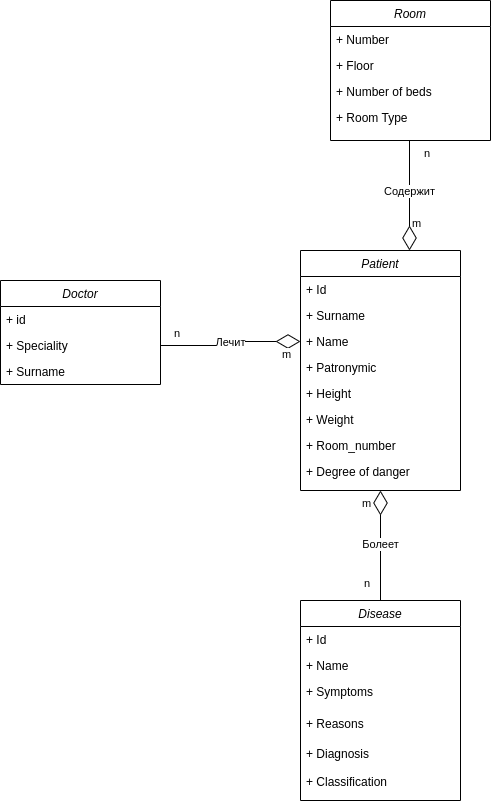

The diagram above was exported from draw.io. Its source (the exported page's mxGraphModel, read from the mxfile embedded in the PNG):
<mxGraphModel dx="1114" dy="1027" grid="1" gridSize="10" guides="1" tooltips="1" connect="1" arrows="1" fold="1" page="1" pageScale="1" pageWidth="827" pageHeight="1169" math="0" shadow="0">
  <root>
    <mxCell id="WIyWlLk6GJQsqaUBKTNV-0" />
    <mxCell id="WIyWlLk6GJQsqaUBKTNV-1" parent="WIyWlLk6GJQsqaUBKTNV-0" />
    <mxCell id="uRXgmzqIN2jKh5CVDO_b-7" value="Patient&#10;" style="swimlane;fontStyle=2;align=center;verticalAlign=top;childLayout=stackLayout;horizontal=1;startSize=26;horizontalStack=0;resizeParent=1;resizeLast=0;collapsible=1;marginBottom=0;rounded=0;shadow=0;strokeWidth=1;" parent="WIyWlLk6GJQsqaUBKTNV-1" vertex="1">
      <mxGeometry x="320" y="260" width="160" height="240" as="geometry">
        <mxRectangle x="220" y="120" width="160" height="26" as="alternateBounds" />
      </mxGeometry>
    </mxCell>
    <mxCell id="uRXgmzqIN2jKh5CVDO_b-8" value="+ Id" style="text;align=left;verticalAlign=top;spacingLeft=4;spacingRight=4;overflow=hidden;rotatable=0;points=[[0,0.5],[1,0.5]];portConstraint=eastwest;rounded=0;shadow=0;html=0;" parent="uRXgmzqIN2jKh5CVDO_b-7" vertex="1">
      <mxGeometry y="26" width="160" height="26" as="geometry" />
    </mxCell>
    <mxCell id="uRXgmzqIN2jKh5CVDO_b-9" value="+ Surname" style="text;align=left;verticalAlign=top;spacingLeft=4;spacingRight=4;overflow=hidden;rotatable=0;points=[[0,0.5],[1,0.5]];portConstraint=eastwest;rounded=0;shadow=0;html=0;" parent="uRXgmzqIN2jKh5CVDO_b-7" vertex="1">
      <mxGeometry y="52" width="160" height="26" as="geometry" />
    </mxCell>
    <mxCell id="uRXgmzqIN2jKh5CVDO_b-10" value="+ Name" style="text;align=left;verticalAlign=top;spacingLeft=4;spacingRight=4;overflow=hidden;rotatable=0;points=[[0,0.5],[1,0.5]];portConstraint=eastwest;rounded=0;shadow=0;html=0;" parent="uRXgmzqIN2jKh5CVDO_b-7" vertex="1">
      <mxGeometry y="78" width="160" height="26" as="geometry" />
    </mxCell>
    <mxCell id="uRXgmzqIN2jKh5CVDO_b-11" value="+ Patronymic" style="text;align=left;verticalAlign=top;spacingLeft=4;spacingRight=4;overflow=hidden;rotatable=0;points=[[0,0.5],[1,0.5]];portConstraint=eastwest;rounded=0;shadow=0;html=0;" parent="uRXgmzqIN2jKh5CVDO_b-7" vertex="1">
      <mxGeometry y="104" width="160" height="26" as="geometry" />
    </mxCell>
    <mxCell id="uRXgmzqIN2jKh5CVDO_b-12" value="+ Height" style="text;align=left;verticalAlign=top;spacingLeft=4;spacingRight=4;overflow=hidden;rotatable=0;points=[[0,0.5],[1,0.5]];portConstraint=eastwest;rounded=0;shadow=0;html=0;" parent="uRXgmzqIN2jKh5CVDO_b-7" vertex="1">
      <mxGeometry y="130" width="160" height="26" as="geometry" />
    </mxCell>
    <mxCell id="uRXgmzqIN2jKh5CVDO_b-13" value="+ Weight" style="text;align=left;verticalAlign=top;spacingLeft=4;spacingRight=4;overflow=hidden;rotatable=0;points=[[0,0.5],[1,0.5]];portConstraint=eastwest;rounded=0;shadow=0;html=0;" parent="uRXgmzqIN2jKh5CVDO_b-7" vertex="1">
      <mxGeometry y="156" width="160" height="26" as="geometry" />
    </mxCell>
    <mxCell id="uRXgmzqIN2jKh5CVDO_b-68" value="+ Room_number" style="text;align=left;verticalAlign=top;spacingLeft=4;spacingRight=4;overflow=hidden;rotatable=0;points=[[0,0.5],[1,0.5]];portConstraint=eastwest;rounded=0;shadow=0;html=0;" parent="uRXgmzqIN2jKh5CVDO_b-7" vertex="1">
      <mxGeometry y="182" width="160" height="26" as="geometry" />
    </mxCell>
    <mxCell id="uRXgmzqIN2jKh5CVDO_b-69" value="+ Degree of danger" style="text;align=left;verticalAlign=top;spacingLeft=4;spacingRight=4;overflow=hidden;rotatable=0;points=[[0,0.5],[1,0.5]];portConstraint=eastwest;rounded=0;shadow=0;html=0;" parent="uRXgmzqIN2jKh5CVDO_b-7" vertex="1">
      <mxGeometry y="208" width="160" height="26" as="geometry" />
    </mxCell>
    <mxCell id="uRXgmzqIN2jKh5CVDO_b-22" value="Disease" style="swimlane;fontStyle=2;align=center;verticalAlign=top;childLayout=stackLayout;horizontal=1;startSize=26;horizontalStack=0;resizeParent=1;resizeLast=0;collapsible=1;marginBottom=0;rounded=0;shadow=0;strokeWidth=1;" parent="WIyWlLk6GJQsqaUBKTNV-1" vertex="1">
      <mxGeometry x="320" y="610" width="160" height="200" as="geometry">
        <mxRectangle x="220" y="120" width="160" height="26" as="alternateBounds" />
      </mxGeometry>
    </mxCell>
    <mxCell id="uRXgmzqIN2jKh5CVDO_b-25" value="+ Id" style="text;align=left;verticalAlign=top;spacingLeft=4;spacingRight=4;overflow=hidden;rotatable=0;points=[[0,0.5],[1,0.5]];portConstraint=eastwest;rounded=0;shadow=0;html=0;" parent="uRXgmzqIN2jKh5CVDO_b-22" vertex="1">
      <mxGeometry y="26" width="160" height="26" as="geometry" />
    </mxCell>
    <mxCell id="uRXgmzqIN2jKh5CVDO_b-23" value="+ Name" style="text;align=left;verticalAlign=top;spacingLeft=4;spacingRight=4;overflow=hidden;rotatable=0;points=[[0,0.5],[1,0.5]];portConstraint=eastwest;rounded=0;shadow=0;html=0;" parent="uRXgmzqIN2jKh5CVDO_b-22" vertex="1">
      <mxGeometry y="52" width="160" height="26" as="geometry" />
    </mxCell>
    <mxCell id="uRXgmzqIN2jKh5CVDO_b-24" value="+ Symptoms" style="text;align=left;verticalAlign=top;spacingLeft=4;spacingRight=4;overflow=hidden;rotatable=0;points=[[0,0.5],[1,0.5]];portConstraint=eastwest;rounded=0;shadow=0;html=0;" parent="uRXgmzqIN2jKh5CVDO_b-22" vertex="1">
      <mxGeometry y="78" width="160" height="32" as="geometry" />
    </mxCell>
    <mxCell id="14" value="+ Reasons" style="text;align=left;verticalAlign=top;spacingLeft=4;spacingRight=4;overflow=hidden;rotatable=0;points=[[0,0.5],[1,0.5]];portConstraint=eastwest;rounded=0;shadow=0;html=0;" parent="uRXgmzqIN2jKh5CVDO_b-22" vertex="1">
      <mxGeometry y="110" width="160" height="30" as="geometry" />
    </mxCell>
    <mxCell id="15" value="+ Diagnosis" style="text;align=left;verticalAlign=top;spacingLeft=4;spacingRight=4;overflow=hidden;rotatable=0;points=[[0,0.5],[1,0.5]];portConstraint=eastwest;rounded=0;shadow=0;html=0;" parent="uRXgmzqIN2jKh5CVDO_b-22" vertex="1">
      <mxGeometry y="140" width="160" height="28" as="geometry" />
    </mxCell>
    <mxCell id="16" value="+ Classification" style="text;align=left;verticalAlign=top;spacingLeft=4;spacingRight=4;overflow=hidden;rotatable=0;points=[[0,0.5],[1,0.5]];portConstraint=eastwest;rounded=0;shadow=0;html=0;" parent="uRXgmzqIN2jKh5CVDO_b-22" vertex="1">
      <mxGeometry y="168" width="160" height="28" as="geometry" />
    </mxCell>
    <mxCell id="uRXgmzqIN2jKh5CVDO_b-50" value="Болеет" style="endArrow=none;html=1;endSize=12;startArrow=diamondThin;startSize=22;startFill=0;edgeStyle=orthogonalEdgeStyle;rounded=0;endFill=0;" parent="WIyWlLk6GJQsqaUBKTNV-1" source="uRXgmzqIN2jKh5CVDO_b-7" target="uRXgmzqIN2jKh5CVDO_b-22" edge="1">
      <mxGeometry x="-0.0204" relative="1" as="geometry">
        <mxPoint x="340" y="470" as="sourcePoint" />
        <mxPoint x="180" y="470" as="targetPoint" />
        <Array as="points" />
        <mxPoint as="offset" />
      </mxGeometry>
    </mxCell>
    <mxCell id="uRXgmzqIN2jKh5CVDO_b-51" value="m" style="edgeLabel;resizable=0;html=1;align=left;verticalAlign=top;" parent="uRXgmzqIN2jKh5CVDO_b-50" connectable="0" vertex="1">
      <mxGeometry x="-1" relative="1" as="geometry">
        <mxPoint x="-20" as="offset" />
      </mxGeometry>
    </mxCell>
    <mxCell id="uRXgmzqIN2jKh5CVDO_b-52" value="n" style="edgeLabel;resizable=0;html=1;align=right;verticalAlign=top;" parent="uRXgmzqIN2jKh5CVDO_b-50" connectable="0" vertex="1">
      <mxGeometry x="1" relative="1" as="geometry">
        <mxPoint x="-10" y="-30" as="offset" />
      </mxGeometry>
    </mxCell>
    <mxCell id="uRXgmzqIN2jKh5CVDO_b-53" value="Doctor" style="swimlane;fontStyle=2;align=center;verticalAlign=top;childLayout=stackLayout;horizontal=1;startSize=26;horizontalStack=0;resizeParent=1;resizeLast=0;collapsible=1;marginBottom=0;rounded=0;shadow=0;strokeWidth=1;" parent="WIyWlLk6GJQsqaUBKTNV-1" vertex="1">
      <mxGeometry x="20" y="290" width="160" height="104" as="geometry">
        <mxRectangle x="220" y="120" width="160" height="26" as="alternateBounds" />
      </mxGeometry>
    </mxCell>
    <mxCell id="uRXgmzqIN2jKh5CVDO_b-54" value="+ id" style="text;align=left;verticalAlign=top;spacingLeft=4;spacingRight=4;overflow=hidden;rotatable=0;points=[[0,0.5],[1,0.5]];portConstraint=eastwest;rounded=0;shadow=0;html=0;" parent="uRXgmzqIN2jKh5CVDO_b-53" vertex="1">
      <mxGeometry y="26" width="160" height="26" as="geometry" />
    </mxCell>
    <mxCell id="uRXgmzqIN2jKh5CVDO_b-66" value="+ Speciality" style="text;align=left;verticalAlign=top;spacingLeft=4;spacingRight=4;overflow=hidden;rotatable=0;points=[[0,0.5],[1,0.5]];portConstraint=eastwest;rounded=0;shadow=0;html=0;" parent="uRXgmzqIN2jKh5CVDO_b-53" vertex="1">
      <mxGeometry y="52" width="160" height="26" as="geometry" />
    </mxCell>
    <mxCell id="uRXgmzqIN2jKh5CVDO_b-67" value="+ Surname" style="text;align=left;verticalAlign=top;spacingLeft=4;spacingRight=4;overflow=hidden;rotatable=0;points=[[0,0.5],[1,0.5]];portConstraint=eastwest;rounded=0;shadow=0;html=0;" parent="uRXgmzqIN2jKh5CVDO_b-53" vertex="1">
      <mxGeometry y="78" width="160" height="26" as="geometry" />
    </mxCell>
    <mxCell id="0" value="Room" style="swimlane;fontStyle=2;align=center;verticalAlign=top;childLayout=stackLayout;horizontal=1;startSize=26;horizontalStack=0;resizeParent=1;resizeLast=0;collapsible=1;marginBottom=0;rounded=0;shadow=0;strokeWidth=1;" parent="WIyWlLk6GJQsqaUBKTNV-1" vertex="1">
      <mxGeometry x="350" y="10" width="160" height="140" as="geometry">
        <mxRectangle x="220" y="120" width="160" height="26" as="alternateBounds" />
      </mxGeometry>
    </mxCell>
    <mxCell id="1" value="+ Number" style="text;align=left;verticalAlign=top;spacingLeft=4;spacingRight=4;overflow=hidden;rotatable=0;points=[[0,0.5],[1,0.5]];portConstraint=eastwest;rounded=0;shadow=0;html=0;" parent="0" vertex="1">
      <mxGeometry y="26" width="160" height="26" as="geometry" />
    </mxCell>
    <mxCell id="2" value="+ Floor" style="text;align=left;verticalAlign=top;spacingLeft=4;spacingRight=4;overflow=hidden;rotatable=0;points=[[0,0.5],[1,0.5]];portConstraint=eastwest;rounded=0;shadow=0;html=0;" parent="0" vertex="1">
      <mxGeometry y="52" width="160" height="26" as="geometry" />
    </mxCell>
    <mxCell id="19" value="+ Number of beds" style="text;align=left;verticalAlign=top;spacingLeft=4;spacingRight=4;overflow=hidden;rotatable=0;points=[[0,0.5],[1,0.5]];portConstraint=eastwest;rounded=0;shadow=0;html=0;" parent="0" vertex="1">
      <mxGeometry y="78" width="160" height="26" as="geometry" />
    </mxCell>
    <mxCell id="18" value="+ Room Type" style="text;align=left;verticalAlign=top;spacingLeft=4;spacingRight=4;overflow=hidden;rotatable=0;points=[[0,0.5],[1,0.5]];portConstraint=eastwest;rounded=0;shadow=0;html=0;" parent="0" vertex="1">
      <mxGeometry y="104" width="160" height="26" as="geometry" />
    </mxCell>
    <mxCell id="3" value="m" style="edgeLabel;resizable=0;html=1;align=left;verticalAlign=top;" parent="WIyWlLk6GJQsqaUBKTNV-1" connectable="0" vertex="1">
      <mxGeometry x="420" y="250" as="geometry">
        <mxPoint x="10" y="-30" as="offset" />
      </mxGeometry>
    </mxCell>
    <mxCell id="4" value="n" style="edgeLabel;resizable=0;html=1;align=right;verticalAlign=top;" parent="WIyWlLk6GJQsqaUBKTNV-1" connectable="0" vertex="1">
      <mxGeometry x="430" y="150" as="geometry">
        <mxPoint x="20" as="offset" />
      </mxGeometry>
    </mxCell>
    <mxCell id="6" value="Содержит" style="endArrow=none;html=1;endSize=12;startArrow=diamondThin;startSize=22;startFill=0;edgeStyle=orthogonalEdgeStyle;rounded=0;endFill=0;" parent="WIyWlLk6GJQsqaUBKTNV-1" edge="1">
      <mxGeometry x="0.0769" relative="1" as="geometry">
        <mxPoint x="429" y="260" as="sourcePoint" />
        <mxPoint x="429" y="150" as="targetPoint" />
        <Array as="points" />
        <mxPoint as="offset" />
      </mxGeometry>
    </mxCell>
    <mxCell id="7" value="Лечит" style="endArrow=none;html=1;endSize=12;startArrow=diamondThin;startSize=22;startFill=0;edgeStyle=orthogonalEdgeStyle;rounded=0;endFill=0;exitX=0;exitY=0.5;exitDx=0;exitDy=0;entryX=1;entryY=0.5;entryDx=0;entryDy=0;" parent="WIyWlLk6GJQsqaUBKTNV-1" source="uRXgmzqIN2jKh5CVDO_b-10" target="uRXgmzqIN2jKh5CVDO_b-66" edge="1">
      <mxGeometry x="-0.0204" relative="1" as="geometry">
        <mxPoint x="240" y="380" as="sourcePoint" />
        <mxPoint x="240" y="290" as="targetPoint" />
        <Array as="points" />
        <mxPoint as="offset" />
      </mxGeometry>
    </mxCell>
    <mxCell id="8" value="m" style="edgeLabel;resizable=0;html=1;align=left;verticalAlign=top;" parent="7" connectable="0" vertex="1">
      <mxGeometry x="-1" relative="1" as="geometry">
        <mxPoint x="-20" as="offset" />
      </mxGeometry>
    </mxCell>
    <mxCell id="9" value="n" style="edgeLabel;resizable=0;html=1;align=right;verticalAlign=top;" parent="7" connectable="0" vertex="1">
      <mxGeometry x="1" relative="1" as="geometry">
        <mxPoint x="20" y="-25" as="offset" />
      </mxGeometry>
    </mxCell>
  </root>
</mxGraphModel>